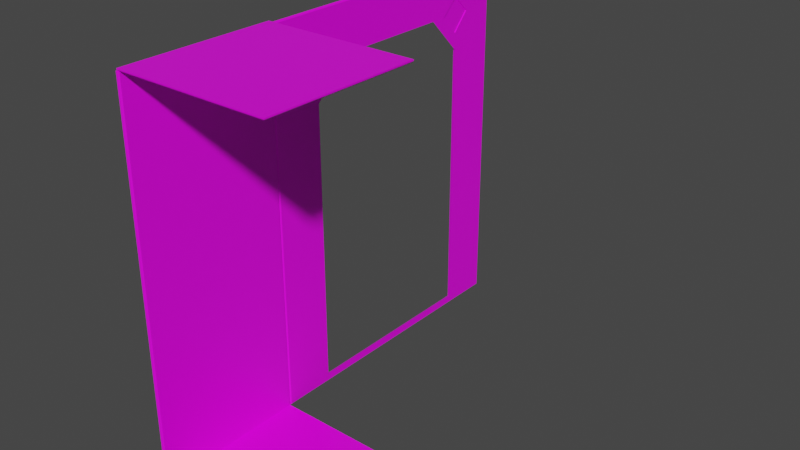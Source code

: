 # Source: Models.blend  (saved by Blender 3.1.7; exported with 4.5.12 LTS)
import bpy
from mathutils import Matrix  # noqa: F401  (used for matrix-valued properties, if any)

bpy.ops.wm.read_factory_settings(use_empty=True)
scene = bpy.context.scene
scene.name = 'Scene'

# ---- collections
col_collection = bpy.data.collections.new('Collection'); scene.collection.children.link(col_collection)

# ---- images (referenced by path relative to the original .blend; pixels are not part of the script)
import os
ASSET_DIR = os.environ.get("B2B_ASSET_DIR", "")  # directory of the original .blend (textures are referenced by path, not embedded)
HERE = os.path.dirname(os.path.abspath(__file__))  # packed textures are extracted next to this script under _unpacked/

def load_image(name, relpath, width, height, colorspace="sRGB"):
    """Load a texture the original file referenced (path relative to the .blend, or extracted next to this script)."""
    p = next((c for c in (os.path.join(HERE, relpath), os.path.join(ASSET_DIR, relpath)) if relpath and os.path.exists(c)), "")
    if p:
        img = bpy.data.images.load(p, check_existing=True)
        img.name = name
    else:  # same state as the original file: an image datablock whose file is absent (Cycles renders it pink)
        img = bpy.data.images.new(name, width, height)
        img.source = "FILE"
        img.filepath = "//" + (relpath or name)
    img.colorspace_settings.name = colorspace
    return img
img_testtheme_png = load_image('TestTheme.png', 'TestTheme.png', 1024, 1024, 'sRGB')

# ---- materials (node trees are filled in below, after node groups)
mat_material = bpy.data.materials.new('Material')
mat_material.alpha_threshold = 0.0
mat_material.use_transparent_shadow = False
mat_material.line_color = (0.0, 0.0, 0.0, 1.0)

# ---- material node trees
mat_material.use_nodes = True; mat_material.node_tree.nodes.clear()
_N = mat_material.node_tree.nodes; _L = mat_material.node_tree.links
n0 = _N.new('ShaderNodeOutputMaterial'); n0.name = 'Material Output'; n0.location = (300, 300)
n1 = _N.new('ShaderNodeTexImage'); n1.name = 'Image Texture'; n1.location = (-392, 210)
n1.image = img_testtheme_png
n1.interpolation = 'Closest'
n2 = _N.new('ShaderNodeBsdfPrincipled'); n2.name = 'Principled BSDF'; n2.location = (-24, 293)
n2.distribution = 'GGX'
n2.subsurface_method = 'BURLEY'
n2.inputs[2].default_value = 0.4
n2.inputs[3].default_value = 1.45
n2.inputs[27].default_value = (0.0, 0.0, 0.0, 1.0)
n2.inputs[28].default_value = 1.0
_L.new(n2.outputs[0], n0.inputs[0])
_L.new(n1.outputs[0], n2.inputs[0])
n0.is_active_output = True

# ---- world
world_world = bpy.data.worlds.new('World'); scene.world = world_world
world_world.use_nodes = True; world_world.node_tree.nodes.clear()
_N = world_world.node_tree.nodes; _L = world_world.node_tree.links
n0 = _N.new('ShaderNodeOutputWorld'); n0.name = 'World Output'; n0.location = (300, 300)
n1 = _N.new('ShaderNodeBackground'); n1.name = 'Background'; n1.location = (10, 300)
n1.inputs[0].default_value = (0.05088, 0.05088, 0.05088, 1.0)
_L.new(n1.outputs[0], n0.inputs[0])
n0.is_active_output = True
world_world.color = (0.05088, 0.05088, 0.05088)
world_world.use_sun_shadow = False
world_world.sun_shadow_jitter_overblur = 0.0

# ---- meshes
me_cube = bpy.data.meshes.new('Cube')
me_cube.from_pydata([(0.5, 0.5, -0.008111), (0.5, -0.5, -0.008111), (-0.5, 0.5, -0.008111), (-0.5, -0.5, -0.008111), (0.5, 0.5, -0.0002291), (0.5, -0.5, -0.0002291), (-0.5, 0.5, -0.0002291), (-0.5, -0.5, -0.0002291), (0.4917, -0.4917, 0.008111), (-0.4917, -0.4917, 0.008111), (0.4917, 0.4917, 0.008111), (-0.4917, 0.4917, 0.008111), (0.4256, 0.4256, 0.008111), (0.2345, 0.2345, 0.008111), (0.4256, -0.4256, 0.008111), (0.2345, -0.2345, 0.008111), (-0.2345, 0.2345, 0.008111), (-0.4256, 0.4256, 0.008111), (-0.2345, -0.2345, 0.008111), (-0.4256, -0.4256, 0.008111)], [], [(1, 5, 7, 3), (3, 7, 6, 2), (2, 0, 1, 3), (17, 12, 10, 11), (0, 4, 5, 1), (8, 9, 7, 5), (10, 8, 5, 4), (9, 11, 6, 7), (11, 10, 4, 6), (2, 6, 4, 0), (19, 17, 11, 9), (13, 16, 18, 15), (14, 19, 9, 8), (15, 18, 19, 14), (13, 15, 14, 12), (18, 16, 17, 19), (16, 13, 12, 17), (12, 14, 8, 10)])
_uv = me_cube.uv_layers.new(name='UVMap')
_uv.uv.foreach_set('vector', [0.4006, 0.8436, 0.4006, 0.8436, 0.4006, 0.8436, 0.4006, 0.8436, 0.4006, 0.8436, 0.4006, 0.8436, 0.4006, 0.8436, 0.4006, 0.8436, 0.4006, 0.8436, 0.4006, 0.8436, 0.4006, 0.8436, 0.4006, 0.8436, 0.613, 0.8555, 0.613, 0.8555, 0.613, 0.8555, 0.613, 0.8555, 0.4006, 0.8436, 0.4006, 0.8436, 0.4006, 0.8436, 0.4006, 0.8436, 0.613, 0.8555, 0.613, 0.8555, 0.613, 0.8555, 0.613, 0.8555, 0.613, 0.8555, 0.613, 0.8555, 0.613, 0.8555, 0.613, 0.8555, 0.613, 0.8555, 0.613, 0.8555, 0.613, 0.8555, 0.613, 0.8555, 0.613, 0.8555, 0.613, 0.8555, 0.613, 0.8555, 0.613, 0.8555, 0.4006, 0.8436, 0.4006, 0.8436, 0.4006, 0.8436, 0.4006, 0.8436, 0.613, 0.8555, 0.613, 0.8555, 0.613, 0.8555, 0.613, 0.8555, 0.613, 0.8555, 0.613, 0.8555, 0.613, 0.8555, 0.613, 0.8555, 0.613, 0.8555, 0.613, 0.8555, 0.613, 0.8555, 0.613, 0.8555, 0.1118, 0.594, 0.1118, 0.594, 0.1118, 0.594, 0.1118, 0.594, 0.1118, 0.594, 0.1118, 0.594, 0.1118, 0.594, 0.1118, 0.594, 0.1118, 0.594, 0.1118, 0.594, 0.1118, 0.594, 0.1118, 0.594, 0.1118, 0.594, 0.1118, 0.594, 0.1118, 0.594, 0.1118, 0.594, 0.613, 0.8555, 0.613, 0.8555, 0.613, 0.8555, 0.613, 0.8555])
me_cube.materials.append(mat_material)
me_cube.use_remesh_preserve_volume = False
me_cube.use_remesh_preserve_attributes = False
me_cube.use_mirror_vertex_groups = False
me_cube.update()
me_cube_001 = bpy.data.meshes.new('Cube.001')
me_cube_001.from_pydata([(-0.008035, 0.5, -0.0002308), (-0.008035, -0.5, -0.0002308), (-0.008035, 0.5, 2.5), (-0.008035, -0.5, 2.5), (0.008188, 0.4917, 0.00811), (-0.0001528, 0.5, -0.0002308), (0.008188, -0.4917, 0.00811), (-0.0001528, -0.5, -0.0002308), (0.008188, 0.4917, 2.491), (-0.0001527, 0.5, 2.5), (0.008188, -0.4917, 2.491), (-0.0001527, -0.5, 2.5), (-0.008035, 0.5, 0.2789), (-0.008035, 0.5, 0.4729), (-0.008035, -0.5, 0.4729), (-0.008035, -0.5, 0.2789), (0.008188, -0.4917, 0.2797), (0.008188, -0.4917, 0.4721), (-0.0001527, -0.5, 0.4729), (-0.0001528, -0.5, 0.2789), (0.008188, 0.4917, 0.4721), (0.008188, 0.4917, 0.2797), (-0.0001528, 0.5, 0.2789), (-0.0001527, 0.5, 0.4729)], [], [(14, 18, 11, 3), (3, 11, 9, 2), (12, 0, 1, 15), (20, 8, 10, 17), (0, 5, 7, 1), (17, 10, 11, 18), (4, 6, 7, 5), (10, 8, 9, 11), (21, 4, 5, 22), (12, 22, 5, 0), (2, 9, 23, 13), (13, 23, 22, 12), (8, 20, 23, 9), (20, 21, 22, 23), (6, 16, 19, 7), (16, 17, 18, 19), (4, 21, 16, 6), (21, 20, 17, 16), (2, 13, 14, 3), (13, 12, 15, 14), (1, 7, 19, 15), (15, 19, 18, 14)])
_uv = me_cube_001.uv_layers.new(name='UVMap')
_uv.uv.foreach_set('vector', [0.3647, 0.8513, 0.3647, 0.8513, 0.3647, 0.8513, 0.3647, 0.8513, 0.3647, 0.8513, 0.3647, 0.8513, 0.3647, 0.8513, 0.3647, 0.8513, 0.3647, 0.8513, 0.3647, 0.8513, 0.3647, 0.8513, 0.3647, 0.8513, 0.6025, 0.8715, 0.6025, 0.8715, 0.6025, 0.8715, 0.6025, 0.8715, 0.3647, 0.8513, 0.3647, 0.8513, 0.3647, 0.8513, 0.3647, 0.8513, 0.6025, 0.8715, 0.6025, 0.8715, 0.6025, 0.8715, 0.6025, 0.8715, 0.6025, 0.8715, 0.6025, 0.8715, 0.6025, 0.8715, 0.6025, 0.8715, 0.6025, 0.8715, 0.6025, 0.8715, 0.6025, 0.8715, 0.6025, 0.8715, 0.6025, 0.8715, 0.6025, 0.8715, 0.6025, 0.8715, 0.6025, 0.8715, 0.3647, 0.8513, 0.3647, 0.8513, 0.3647, 0.8513, 0.3647, 0.8513, 0.3647, 0.8513, 0.3647, 0.8513, 0.3647, 0.8513, 0.3647, 0.8513, 0.3647, 0.8513, 0.3647, 0.8513, 0.3647, 0.8513, 0.3647, 0.8513, 0.6025, 0.8715, 0.6025, 0.8715, 0.6025, 0.8715, 0.6025, 0.8715, 0.1392, 0.6043, 0.1392, 0.6043, 0.1392, 0.6043, 0.1392, 0.6043, 0.6025, 0.8715, 0.6025, 0.8715, 0.6025, 0.8715, 0.6025, 0.8715, 0.1392, 0.6043, 0.1392, 0.6043, 0.1392, 0.6043, 0.1392, 0.6043, 0.6025, 0.8715, 0.6025, 0.8715, 0.6025, 0.8715, 0.6025, 0.8715, 0.1392, 0.6043, 0.1392, 0.6043, 0.1392, 0.6043, 0.1392, 0.6043, 0.3647, 0.8513, 0.3647, 0.8513, 0.3647, 0.8513, 0.3647, 0.8513, 0.3647, 0.8513, 0.3647, 0.8513, 0.3647, 0.8513, 0.3647, 0.8513, 0.3647, 0.8513, 0.3647, 0.8513, 0.3647, 0.8513, 0.3647, 0.8513, 0.3647, 0.8513, 0.3647, 0.8513, 0.3647, 0.8513, 0.3647, 0.8513])
me_cube_001.materials.append(mat_material)
me_cube_001.use_remesh_preserve_volume = False
me_cube_001.use_remesh_preserve_attributes = False
me_cube_001.use_mirror_vertex_groups = False
me_cube_001.update()
me_cube_002 = bpy.data.meshes.new('Cube.002')
me_cube_002.from_pydata([(0.5, -0.5, 0.01451), (0.5, 0.5, 0.01451), (-0.5, -0.5, 0.01451), (-0.5, 0.5, 0.01451), (0.5, -0.5, 0.006626), (0.5, 0.5, 0.006627), (-0.5, -0.5, 0.006626), (-0.5, 0.5, 0.006627), (0.4917, 0.4917, -0.001714), (-0.4917, 0.4917, -0.001714), (0.4917, -0.4917, -0.001714), (-0.4917, -0.4917, -0.001714), (0.4256, -0.4256, -0.001714), (0.2345, -0.2345, -0.001714), (0.4256, 0.4256, -0.001714), (0.2345, 0.2345, -0.001714), (-0.2345, -0.2345, -0.001714), (-0.4256, -0.4256, -0.001714), (-0.2345, 0.2345, -0.001714), (-0.4256, 0.4256, -0.001714)], [], [(1, 5, 7, 3), (3, 7, 6, 2), (2, 0, 1, 3), (17, 12, 10, 11), (0, 4, 5, 1), (8, 9, 7, 5), (10, 8, 5, 4), (9, 11, 6, 7), (11, 10, 4, 6), (2, 6, 4, 0), (19, 17, 11, 9), (13, 16, 18, 15), (14, 19, 9, 8), (15, 18, 19, 14), (13, 15, 14, 12), (18, 16, 17, 19), (16, 13, 12, 17), (12, 14, 8, 10)])
_uv = me_cube_002.uv_layers.new(name='UVMap')
_uv.uv.foreach_set('vector', [0.4006, 0.8436, 0.4006, 0.8436, 0.4006, 0.8436, 0.4006, 0.8436, 0.4006, 0.8436, 0.4006, 0.8436, 0.4006, 0.8436, 0.4006, 0.8436, 0.4006, 0.8436, 0.4006, 0.8436, 0.4006, 0.8436, 0.4006, 0.8436, 0.613, 0.8555, 0.613, 0.8555, 0.613, 0.8555, 0.613, 0.8555, 0.4006, 0.8436, 0.4006, 0.8436, 0.4006, 0.8436, 0.4006, 0.8436, 0.613, 0.8555, 0.613, 0.8555, 0.613, 0.8555, 0.613, 0.8555, 0.613, 0.8555, 0.613, 0.8555, 0.613, 0.8555, 0.613, 0.8555, 0.613, 0.8555, 0.613, 0.8555, 0.613, 0.8555, 0.613, 0.8555, 0.613, 0.8555, 0.613, 0.8555, 0.613, 0.8555, 0.613, 0.8555, 0.4006, 0.8436, 0.4006, 0.8436, 0.4006, 0.8436, 0.4006, 0.8436, 0.613, 0.8555, 0.613, 0.8555, 0.613, 0.8555, 0.613, 0.8555, 0.613, 0.8555, 0.613, 0.8555, 0.613, 0.8555, 0.613, 0.8555, 0.613, 0.8555, 0.613, 0.8555, 0.613, 0.8555, 0.613, 0.8555, 0.6141, 0.6126, 0.6141, 0.6126, 0.6141, 0.6126, 0.6141, 0.6126, 0.6141, 0.6126, 0.6141, 0.6126, 0.6141, 0.6126, 0.6141, 0.6126, 0.6141, 0.6126, 0.6141, 0.6126, 0.6141, 0.6126, 0.6141, 0.6126, 0.6141, 0.6126, 0.6141, 0.6126, 0.6141, 0.6126, 0.6141, 0.6126, 0.613, 0.8555, 0.613, 0.8555, 0.613, 0.8555, 0.613, 0.8555])
me_cube_002.materials.append(mat_material)
me_cube_002.use_remesh_preserve_volume = False
me_cube_002.use_remesh_preserve_attributes = False
me_cube_002.use_mirror_vertex_groups = False
me_cube_002.update()
me_cube_003 = bpy.data.meshes.new('Cube.003')
me_cube_003.from_pydata([(-0.003941, 1.0, 2.98e-08), (-0.003941, -1.0, 2.98e-08), (-0.003941, 1.0, 2.5), (-0.003941, -1.0, 2.5), (0.01228, 0.9917, 0.00834), (0.003941, 1.0, 2.98e-08), (0.01228, -0.9917, 0.00834), (0.003941, -1.0, 2.98e-08), (0.01228, 0.9917, 2.492), (0.003941, 1.0, 2.5), (0.01228, -0.9917, 2.492), (0.003941, -1.0, 2.5), (-0.003941, 1.0, 0.2792), (-0.003941, 1.0, 0.4732), (-0.003941, -1.0, 0.4732), (-0.003941, -1.0, 0.2792), (0.01228, -0.9917, 0.28), (0.01228, -0.9917, 0.4724), (0.003941, -1.0, 0.4732), (0.003941, -1.0, 0.2792), (0.01228, 0.9917, 0.4724), (0.01228, 0.9917, 0.28), (0.003941, 1.0, 0.2792), (0.003941, 1.0, 0.4732), (-0.003941, 0.6539, 2.5), (-0.003941, -0.6539, 2.5), (-0.003941, -0.6539, 0.0), (-0.003941, 0.6539, 0.0), (0.01228, 0.6484, 0.00834), (0.01228, -0.6484, 0.00834), (0.003941, -0.6539, 0.0), (0.003941, 0.6539, 0.0), (0.01228, -0.6484, 2.492), (0.01228, 0.6484, 2.492), (0.003941, 0.6539, 2.5), (0.003941, -0.6539, 2.5), (0.01228, 0.6484, 0.28), (0.01228, -0.6484, 0.28), (0.01228, 0.6484, 0.4724), (0.01228, -0.6484, 0.4724), (-0.003941, 0.6539, 0.4732), (-0.003941, -0.6539, 0.4732), (-0.003941, 0.6539, 0.2792), (-0.003941, -0.6539, 0.2792), (-0.003941, -1.0, 0.04925), (0.003941, -1.0, 0.04925), (0.01228, 0.9917, 0.05626), (-0.003941, 1.0, 0.04925), (0.01228, -0.9917, 0.05626), (0.003941, 1.0, 0.04925), (0.01228, 0.6484, 0.05626), (0.01228, -0.6484, 0.05626), (-0.003941, 0.6539, 0.04925), (-0.003941, -0.6539, 0.04925), (-0.003941, 1.0, 2.189), (0.01228, -0.9917, 2.182), (0.003941, 1.0, 2.189), (-0.003941, -1.0, 2.189), (0.003941, -1.0, 2.189), (0.01228, 0.9917, 2.182), (-0.003941, 0.6539, 1.947), (-0.003941, 0.4199, 2.189), (-0.003941, 0.6539, 2.413), (-0.003941, 0.8775, 2.189), (-0.003941, -0.4199, 2.189), (-0.003941, -0.6539, 1.947), (-0.003941, -0.8775, 2.189), (-0.003941, -0.6539, 2.413), (0.01228, 0.5257, 2.18), (0.01228, 0.6471, 2.054), (0.01228, 0.7633, 2.18), (0.01228, 0.6472, 2.296), (0.01228, -0.6471, 2.054), (0.01228, -0.5257, 2.18), (0.01228, -0.6472, 2.296), (0.01228, -0.7633, 2.18), (0.01228, 0.6484, 2.406), (0.01228, 0.4145, 2.182), (0.01228, 0.6484, 1.94), (0.01228, 0.872, 2.182), (0.01228, -0.872, 2.182), (0.01228, -0.6484, 1.94), (0.01228, -0.4145, 2.182), (0.01228, -0.6484, 2.406), (0.006542, 0.6472, 2.296), (0.006542, 0.5257, 2.18), (0.006542, 0.6471, 2.054), (0.006542, 0.7633, 2.18), (0.006542, -0.7633, 2.18), (0.006542, -0.6471, 2.054), (0.006542, -0.5257, 2.18), (0.006542, -0.6472, 2.296)], [], [(57, 58, 11, 3), (24, 34, 9, 2), (53, 26, 1, 44), (26, 30, 7, 1), (55, 10, 11, 58), (29, 6, 7, 30), (33, 8, 9, 34), (46, 4, 5, 49), (47, 49, 5, 0), (54, 56, 23, 13), (13, 23, 22, 12), (59, 20, 23, 56), (20, 21, 22, 23), (48, 16, 19, 45), (16, 17, 18, 19), (51, 37, 16, 48), (37, 39, 17, 16), (25, 67, 66, 57, 3), (41, 43, 15, 14), (44, 45, 19, 15), (15, 19, 18, 14), (13, 12, 42, 40), (51, 50, 52, 53), (77, 82, 64, 61), (37, 51, 53, 43), (21, 20, 38, 36), (39, 37, 43, 41), (46, 21, 36, 50), (66, 65, 41, 14, 57), (10, 32, 35, 11), (32, 33, 34, 35), (4, 28, 31, 5), (28, 29, 30, 31), (0, 5, 31, 27), (27, 31, 30, 26), (39, 81, 80, 55, 17), (59, 8, 33, 76, 79), (47, 0, 27, 52), (52, 27, 26, 53), (3, 11, 35, 25), (25, 35, 34, 24), (2, 54, 63, 62, 24), (12, 47, 52, 42), (28, 50, 51, 29), (4, 46, 50, 28), (1, 7, 45, 44), (29, 51, 48, 6), (6, 48, 45, 7), (12, 22, 49, 47), (21, 46, 49, 22), (43, 53, 44, 15), (24, 62, 61, 64, 67, 25), (77, 76, 33, 32, 83, 82), (54, 13, 40, 60, 63), (81, 39, 41, 65), (20, 59, 79, 78, 38), (8, 59, 56, 9), (2, 9, 56, 54), (17, 55, 58, 18), (80, 83, 32, 10, 55), (14, 18, 58, 57), (50, 36, 42, 52), (36, 38, 40, 42), (60, 61, 62, 63), (64, 65, 66, 67), (75, 72, 89, 88), (73, 74, 91, 90), (81, 65, 64, 82), (77, 61, 60, 78), (38, 78, 60, 40), (68, 71, 76, 77), (69, 68, 77, 78), (70, 69, 78, 79), (71, 70, 79, 76), (72, 75, 80, 81), (73, 72, 81, 82), (74, 73, 82, 83), (75, 74, 83, 80), (85, 86, 87, 84), (89, 90, 91, 88), (69, 70, 87, 86), (71, 68, 85, 84), (74, 75, 88, 91), (72, 73, 90, 89), (70, 71, 84, 87), (68, 69, 86, 85)])
_uv = me_cube_003.uv_layers.new(name='UVMap')
_uv.uv.foreach_set('vector', [0.3647, 0.8513, 0.3647, 0.8513, 0.3647, 0.8513, 0.3647, 0.8513, 0.3647, 0.8513, 0.3647, 0.8513, 0.3647, 0.8513, 0.3647, 0.8513, 0.3647, 0.8513, 0.3647, 0.8513, 0.3647, 0.8513, 0.3647, 0.8513, 0.3647, 0.8513, 0.3647, 0.8513, 0.3647, 0.8513, 0.3647, 0.8513, 0.6025, 0.8715, 0.6025, 0.8715, 0.6025, 0.8715, 0.6025, 0.8715, 0.6025, 0.8715, 0.6025, 0.8715, 0.6025, 0.8715, 0.6025, 0.8715, 0.6025, 0.8715, 0.6025, 0.8715, 0.6025, 0.8715, 0.6025, 0.8715, 0.6025, 0.8715, 0.6025, 0.8715, 0.6025, 0.8715, 0.6025, 0.8715, 0.3647, 0.8513, 0.3647, 0.8513, 0.3647, 0.8513, 0.3647, 0.8513, 0.3647, 0.8513, 0.3647, 0.8513, 0.3647, 0.8513, 0.3647, 0.8513, 0.3647, 0.8513, 0.3647, 0.8513, 0.3647, 0.8513, 0.3647, 0.8513, 0.6025, 0.8715, 0.6025, 0.8715, 0.6025, 0.8715, 0.6025, 0.8715, 0.1392, 0.6043, 0.1392, 0.6043, 0.1392, 0.6043, 0.1392, 0.6043, 0.6025, 0.8715, 0.6025, 0.8715, 0.6025, 0.8715, 0.6025, 0.8715, 0.1392, 0.6043, 0.1392, 0.6043, 0.1392, 0.6043, 0.1392, 0.6043, 0.6025, 0.8715, 0.6025, 0.8715, 0.6025, 0.8715, 0.6025, 0.8715, 0.1392, 0.6043, 0.1392, 0.6043, 0.1392, 0.6043, 0.1392, 0.6043, 0.3647, 0.8513, 0.3647, 0.8513, 0.3647, 0.8513, 0.3647, 0.8513, 0.3647, 0.8513, 0.3647, 0.8513, 0.3647, 0.8513, 0.3647, 0.8513, 0.3647, 0.8513, 0.3647, 0.8513, 0.3647, 0.8513, 0.3647, 0.8513, 0.3647, 0.8513, 0.3647, 0.8513, 0.3647, 0.8513, 0.3647, 0.8513, 0.3647, 0.8513, 0.3647, 0.8513, 0.3647, 0.8513, 0.3647, 0.8513, 0.3647, 0.8513, 0.603, 0.8723, 0.603, 0.8723, 0.603, 0.8723, 0.603, 0.8723, 0.603, 0.8723, 0.603, 0.8723, 0.603, 0.8723, 0.603, 0.8723, 0.603, 0.8723, 0.603, 0.8723, 0.603, 0.8723, 0.603, 0.8723, 0.1392, 0.6043, 0.1392, 0.6043, 0.1392, 0.6043, 0.1392, 0.6043, 0.1388, 0.61, 0.1388, 0.61, 0.1388, 0.61, 0.1388, 0.61, 0.6025, 0.8715, 0.6025, 0.8715, 0.6025, 0.8715, 0.6025, 0.8715, 0.3647, 0.8513, 0.3647, 0.8513, 0.3647, 0.8513, 0.3647, 0.8513, 0.3647, 0.8513, 0.6025, 0.8715, 0.6025, 0.8715, 0.6025, 0.8715, 0.6025, 0.8715, 0.6025, 0.8715, 0.6025, 0.8715, 0.6025, 0.8715, 0.6025, 0.8715, 0.6025, 0.8715, 0.6025, 0.8715, 0.6025, 0.8715, 0.6025, 0.8715, 0.6025, 0.8715, 0.6025, 0.8715, 0.6025, 0.8715, 0.6025, 0.8715, 0.3647, 0.8513, 0.3647, 0.8513, 0.3647, 0.8513, 0.3647, 0.8513, 0.3647, 0.8513, 0.3647, 0.8513, 0.3647, 0.8513, 0.3647, 0.8513, 0.6025, 0.8715, 0.6025, 0.8715, 0.6025, 0.8715, 0.6025, 0.8715, 0.6025, 0.8715, 0.6025, 0.8715, 0.6025, 0.8715, 0.6025, 0.8715, 0.6025, 0.8715, 0.6025, 0.8715, 0.3647, 0.8513, 0.3647, 0.8513, 0.3647, 0.8513, 0.3647, 0.8513, 0.3647, 0.8513, 0.3647, 0.8513, 0.3647, 0.8513, 0.3647, 0.8513, 0.3647, 0.8513, 0.3647, 0.8513, 0.3647, 0.8513, 0.3647, 0.8513, 0.3647, 0.8513, 0.3647, 0.8513, 0.3647, 0.8513, 0.3647, 0.8513, 0.3647, 0.8513, 0.3647, 0.8513, 0.3647, 0.8513, 0.3647, 0.8513, 0.3647, 0.8513, 0.3647, 0.8513, 0.3647, 0.8513, 0.3647, 0.8513, 0.3647, 0.8513, 0.6025, 0.8715, 0.6025, 0.8715, 0.6025, 0.8715, 0.6025, 0.8715, 0.6025, 0.8715, 0.6025, 0.8715, 0.6025, 0.8715, 0.6025, 0.8715, 0.3647, 0.8513, 0.3647, 0.8513, 0.3647, 0.8513, 0.3647, 0.8513, 0.6025, 0.8715, 0.6025, 0.8715, 0.6025, 0.8715, 0.6025, 0.8715, 0.6025, 0.8715, 0.6025, 0.8715, 0.6025, 0.8715, 0.6025, 0.8715, 0.3647, 0.8513, 0.3647, 0.8513, 0.3647, 0.8513, 0.3647, 0.8513, 0.6025, 0.8715, 0.6025, 0.8715, 0.6025, 0.8715, 0.6025, 0.8715, 0.3647, 0.8513, 0.3647, 0.8513, 0.3647, 0.8513, 0.3647, 0.8513, 0.3647, 0.8513, 0.3647, 0.8513, 0.3647, 0.8513, 0.3647, 0.8513, 0.3647, 0.8513, 0.3647, 0.8513, 0.6025, 0.8715, 0.6025, 0.8715, 0.6025, 0.8715, 0.6025, 0.8715, 0.6025, 0.8715, 0.6025, 0.8715, 0.3647, 0.8513, 0.3647, 0.8513, 0.3647, 0.8513, 0.3647, 0.8513, 0.3647, 0.8513, 0.603, 0.8723, 0.603, 0.8723, 0.603, 0.8723, 0.603, 0.8723, 0.6025, 0.8715, 0.6025, 0.8715, 0.6025, 0.8715, 0.6025, 0.8715, 0.6025, 0.8715, 0.6025, 0.8715, 0.6025, 0.8715, 0.6025, 0.8715, 0.6025, 0.8715, 0.3647, 0.8513, 0.3647, 0.8513, 0.3647, 0.8513, 0.3647, 0.8513, 0.6025, 0.8715, 0.6025, 0.8715, 0.6025, 0.8715, 0.6025, 0.8715, 0.6025, 0.8715, 0.6025, 0.8715, 0.6025, 0.8715, 0.6025, 0.8715, 0.6025, 0.8715, 0.3647, 0.8513, 0.3647, 0.8513, 0.3647, 0.8513, 0.3647, 0.8513, 0.603, 0.8723, 0.603, 0.8723, 0.603, 0.8723, 0.603, 0.8723, 0.1388, 0.61, 0.1388, 0.61, 0.1388, 0.61, 0.1388, 0.61, 0.3647, 0.8513, 0.3647, 0.8513, 0.3647, 0.8513, 0.3647, 0.8513, 0.3647, 0.8513, 0.3647, 0.8513, 0.3647, 0.8513, 0.3647, 0.8513, 0.6026, 0.8717, 0.6029, 0.8721, 0.6029, 0.8721, 0.6026, 0.8717, 0.6029, 0.8721, 0.6026, 0.8717, 0.6026, 0.8717, 0.6029, 0.8721, 0.603, 0.8723, 0.603, 0.8723, 0.603, 0.8723, 0.603, 0.8723, 0.603, 0.8723, 0.603, 0.8723, 0.603, 0.8723, 0.603, 0.8723, 0.603, 0.8723, 0.603, 0.8723, 0.603, 0.8723, 0.603, 0.8723, 0.6029, 0.8721, 0.6026, 0.8717, 0.6025, 0.8715, 0.603, 0.8723, 0.6029, 0.8721, 0.6029, 0.8721, 0.603, 0.8723, 0.603, 0.8723, 0.6026, 0.8717, 0.6029, 0.8721, 0.603, 0.8723, 0.6025, 0.8715, 0.6026, 0.8717, 0.6026, 0.8717, 0.6025, 0.8715, 0.6025, 0.8715, 0.6029, 0.8721, 0.6026, 0.8717, 0.6025, 0.8715, 0.603, 0.8723, 0.6029, 0.8721, 0.6029, 0.8721, 0.603, 0.8723, 0.603, 0.8723, 0.6026, 0.8717, 0.6029, 0.8721, 0.603, 0.8723, 0.6025, 0.8715, 0.6026, 0.8717, 0.6026, 0.8717, 0.6025, 0.8715, 0.6025, 0.8715, 0.6184, 0.6209, 0.6184, 0.6209, 0.6182, 0.6205, 0.6182, 0.6205, 0.6184, 0.6209, 0.6184, 0.6209, 0.6182, 0.6205, 0.6182, 0.6205, 0.6029, 0.8721, 0.6026, 0.8717, 0.6026, 0.8717, 0.6029, 0.8721, 0.6026, 0.8717, 0.6029, 0.8721, 0.6029, 0.8721, 0.6026, 0.8717, 0.6026, 0.8717, 0.6026, 0.8717, 0.6026, 0.8717, 0.6026, 0.8717, 0.6029, 0.8721, 0.6029, 0.8721, 0.6029, 0.8721, 0.6029, 0.8721, 0.6026, 0.8717, 0.6026, 0.8717, 0.6026, 0.8717, 0.6026, 0.8717, 0.6029, 0.8721, 0.6029, 0.8721, 0.6029, 0.8721, 0.6029, 0.8721])
me_cube_003.materials.append(mat_material)
me_cube_003.use_remesh_preserve_volume = False
me_cube_003.use_remesh_preserve_attributes = False
me_cube_003.use_mirror_vertex_groups = False
me_cube_003.update()

# ---- objects
ob_floortile = bpy.data.objects.new('FloorTile', me_cube)
ob_walltile = bpy.data.objects.new('WallTile', me_cube_001)
ob_ceilingtile = bpy.data.objects.new('CeilingTile', me_cube_002)
ob_doortile = bpy.data.objects.new('DoorTile', me_cube_003)

# ---- transforms, parenting, visibility, modifiers, constraints
ob_floortile.location = (0.0, 0.0, 0.0)
ob_floortile.lock_rotations_4d = False
ob_floortile.empty_display_type = 'ARROWS'
ob_floortile.lineart.crease_threshold = 0.0
ob_walltile.location = (-0.4998, 0.0, 0.0)
ob_walltile.lock_rotations_4d = False
ob_walltile.empty_display_type = 'ARROWS'
ob_walltile.lineart.crease_threshold = 0.0
ob_ceilingtile.location = (0.0, 0.0, 2.5)
ob_ceilingtile.lock_rotations_4d = False
ob_ceilingtile.empty_display_type = 'ARROWS'
ob_ceilingtile.lineart.crease_threshold = 0.0
ob_doortile.location = (-0.5039, 1.5, -0.0002308)
ob_doortile.lock_rotations_4d = False
ob_doortile.empty_display_type = 'ARROWS'
ob_doortile.lineart.crease_threshold = 0.0

# ---- collection membership
col_collection.objects.link(ob_floortile)
col_collection.objects.link(ob_walltile)
col_collection.objects.link(ob_ceilingtile)
col_collection.objects.link(ob_doortile)

# ---- scene / render settings (as saved in the file)
scene.frame_start = 1; scene.frame_end = 250; scene.frame_set(19)
scene.render.engine = 'BLENDER_EEVEE_NEXT'
scene.cycles.use_denoising = False
scene.cycles.sampling_pattern = 'TABULATED_SOBOL'
scene.cycles.use_light_tree = False
scene.view_settings.view_transform = 'Filmic'
bpy.context.view_layer.update()

# ---- added for rendering (the .blend has no active camera and no usable light): camera, sun
cam_auto = bpy.data.cameras.new('AutoCamera')
cam_auto.lens = 50.0
cam_auto.sensor_width = 36.0
cam_auto.clip_end = 1000.0
ob_auto_camera = bpy.data.objects.new('AutoCamera', cam_auto)
scene.collection.objects.link(ob_auto_camera)
ob_auto_camera.location = (3.74058, -3.49343, 4.24882)
ob_auto_camera.rotation_euler = (1.09748, -7.21219e-08, 0.694738)
scene.camera = ob_auto_camera
light_auto_sun = bpy.data.lights.new('AutoSun', 'SUN')
light_auto_sun.energy = 3.0
light_auto_sun.angle = 0.0523599
ob_auto_sun = bpy.data.objects.new('AutoSun', light_auto_sun)
scene.collection.objects.link(ob_auto_sun)
ob_auto_sun.rotation_euler = (0.872665, 0.174533, 0.523599)
bpy.context.view_layer.update()
